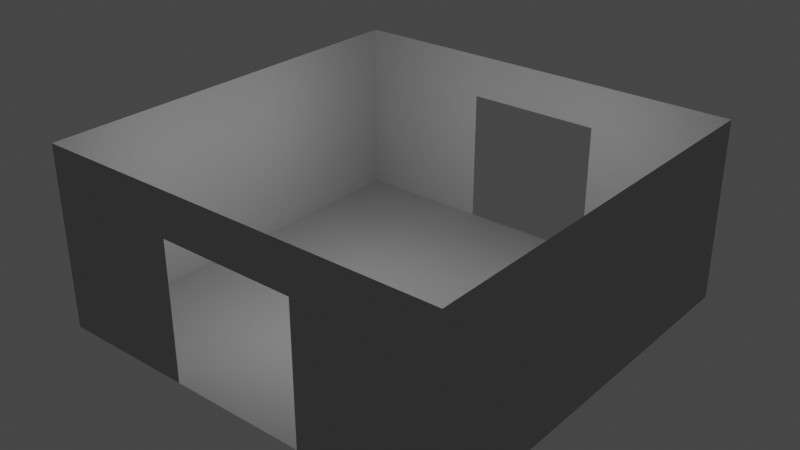 # Source: room.blend  (saved by Blender 3.5.10; exported with 4.5.12 LTS)
import bpy
from mathutils import Matrix  # noqa: F401  (used for matrix-valued properties, if any)

bpy.ops.wm.read_factory_settings(use_empty=True)
scene = bpy.context.scene
scene.name = 'Scene'

# ---- collections
col_collection = bpy.data.collections.new('Collection'); scene.collection.children.link(col_collection)

# ---- materials (node trees are filled in below, after node groups)
mat_walls = bpy.data.materials.new('Walls')
mat_walls.use_transparent_shadow = False
mat_console = bpy.data.materials.new('Console')
mat_console.use_transparent_shadow = False
mat_console_panel = bpy.data.materials.new('Console Panel')
mat_console_panel.use_transparent_shadow = False

# ---- material node trees
mat_walls.use_nodes = True; mat_walls.node_tree.nodes.clear()
_N = mat_walls.node_tree.nodes; _L = mat_walls.node_tree.links
n0 = _N.new('ShaderNodeBsdfPrincipled'); n0.name = 'Principled BSDF'; n0.location = (10, 300)
n0.distribution = 'GGX'
n0.subsurface_method = 'RANDOM_WALK_SKIN'
n0.inputs[0].default_value = (0.477, 0.477, 0.477, 1.0)
n0.inputs[2].default_value = 0.8782
n0.inputs[3].default_value = 1.45
n0.inputs[27].default_value = (0.0, 0.0, 0.0, 1.0)
n0.inputs[28].default_value = 1.0
n1 = _N.new('ShaderNodeOutputMaterial'); n1.name = 'Material Output'; n1.location = (300, 300)
_L.new(n0.outputs[0], n1.inputs[0])
n1.is_active_output = True
mat_console.use_nodes = True; mat_console.node_tree.nodes.clear()
_N = mat_console.node_tree.nodes; _L = mat_console.node_tree.links
n0 = _N.new('ShaderNodeBsdfPrincipled'); n0.name = 'Principled BSDF'; n0.location = (10, 300)
n0.distribution = 'GGX'
n0.subsurface_method = 'RANDOM_WALK_SKIN'
n0.inputs[2].default_value = 0.272
n0.inputs[3].default_value = 1.45
n0.inputs[13].default_value = 0.5052
n0.inputs[27].default_value = (0.0, 0.0, 0.0, 1.0)
n0.inputs[28].default_value = 1.0
n1 = _N.new('ShaderNodeOutputMaterial'); n1.name = 'Material Output'; n1.location = (300, 300)
_L.new(n0.outputs[0], n1.inputs[0])
n1.is_active_output = True
mat_console_panel.use_nodes = True; mat_console_panel.node_tree.nodes.clear()
_N = mat_console_panel.node_tree.nodes; _L = mat_console_panel.node_tree.links
n0 = _N.new('ShaderNodeBsdfPrincipled'); n0.name = 'Principled BSDF'; n0.location = (10, 300)
n0.distribution = 'GGX'
n0.subsurface_method = 'RANDOM_WALK_SKIN'
n0.inputs[0].default_value = (0.349, 0.3437, 0.5596, 1.0)
n0.inputs[2].default_value = 0.2513
n0.inputs[3].default_value = 1.45
n0.inputs[27].default_value = (0.0, 0.0, 0.0, 1.0)
n0.inputs[28].default_value = 1.0
n1 = _N.new('ShaderNodeOutputMaterial'); n1.name = 'Material Output'; n1.location = (300, 300)
_L.new(n0.outputs[0], n1.inputs[0])
n1.is_active_output = True

# ---- world
world_world = bpy.data.worlds.new('World'); scene.world = world_world
world_world.use_nodes = True; world_world.node_tree.nodes.clear()
_N = world_world.node_tree.nodes; _L = world_world.node_tree.links
n0 = _N.new('ShaderNodeOutputWorld'); n0.name = 'World Output'; n0.location = (300, 300)
n1 = _N.new('ShaderNodeBackground'); n1.name = 'Background'; n1.location = (10, 300)
n1.inputs[0].default_value = (0.05088, 0.05088, 0.05088, 1.0)
_L.new(n1.outputs[0], n0.inputs[0])
n0.is_active_output = True
world_world.color = (0.05088, 0.05088, 0.05088)
world_world.use_sun_shadow = False
world_world.sun_shadow_jitter_overblur = 0.0

# ---- lights
light_point_003 = bpy.data.lights.new('Point.003', 'POINT')
light_point_003.transmission_factor = 0.0
light_point_003.use_shadow = False
light_point_003.energy = 50.0
light_point_003.shadow_maximum_resolution = 0.006
light_point_003.use_absolute_resolution = True
light_point_004 = bpy.data.lights.new('Point.004', 'POINT')
light_point_004.transmission_factor = 0.0
light_point_004.use_shadow = False
light_point_004.energy = 40.0
light_point_004.shadow_maximum_resolution = 0.006
light_point_004.use_absolute_resolution = True
light_point_005 = bpy.data.lights.new('Point.005', 'POINT')
light_point_005.transmission_factor = 0.0
light_point_005.use_shadow = False
light_point_005.energy = 45.0
light_point_005.shadow_maximum_resolution = 0.006
light_point_005.use_absolute_resolution = True
light_point_001 = bpy.data.lights.new('Point.001', 'POINT')
light_point_001.transmission_factor = 0.0
light_point_001.use_shadow = False
light_point_001.energy = 45.0
light_point_001.shadow_maximum_resolution = 0.006
light_point_001.use_absolute_resolution = True

# ---- meshes
me_cube = bpy.data.meshes.new('Cube')
me_cube.from_pydata([(4.0, 4.0, 3.481), (4.0, 4.0, -0.01912), (4.0, -4.0, 3.481), (4.0, -4.0, -0.01912), (-4.0, 4.0, 3.481), (-4.0, 4.0, -0.01912), (-4.0, -4.0, 3.481), (-4.0, -4.0, -0.01912), (3.772, 2.022, -0.01912), (3.772, 2.022, 1.309), (3.772, -2.022, -0.01912), (3.772, -2.022, 1.309), (1.772, 2.022, -0.01912), (1.772, 2.022, 0.7337), (1.772, -2.022, -0.01912), (1.772, -2.022, 0.7337), (1.333, -4.0, 3.481), (-1.333, -4.0, 3.481), (-1.333, -4.0, -0.01912), (1.333, -4.0, -0.01912), (-1.333, 4.0, 3.481), (1.333, 4.0, 3.481), (1.333, 4.0, -0.01912), (-1.333, 4.0, -0.01912), (4.0, -4.0, 2.631), (4.0, 4.0, 2.631), (-4.0, 4.0, 2.631), (-4.0, -4.0, 2.631), (-1.333, 4.0, 2.631), (1.333, 4.0, 2.631), (1.333, -4.0, 2.631), (-1.333, -4.0, 2.631)], [], [(22, 19, 3, 1), (31, 27, 6, 17), (25, 24, 2, 0), (29, 25, 0, 21), (27, 26, 4, 6), (8, 9, 11, 10), (10, 11, 15, 14), (14, 15, 13, 12), (12, 13, 9, 8), (10, 14, 12, 8), (15, 11, 9, 13), (26, 28, 20, 4), (28, 29, 21, 20), (24, 30, 16, 2), (30, 31, 17, 16), (5, 7, 18, 23), (23, 18, 19, 22), (3, 19, 30, 24), (5, 23, 28, 26), (7, 5, 26, 27), (22, 1, 25, 29), (1, 3, 24, 25), (18, 7, 27, 31)])
me_cube.polygons.foreach_set('material_index', [0, 0, 0, 0, 0, 1, 1, 1, 1, 1, 2, 0, 0, 0, 0, 0, 0, 0, 0, 0, 0, 0, 0])
_uv = me_cube.uv_layers.new(name='UVMap')
_uv.uv.foreach_set('vector', [0.5417, 0.25, 0.5417, 0.5, 0.625, 0.5, 0.625, 0.25, 0.5844, 0.6667, 0.5844, 0.75, 0.625, 0.75, 0.625, 0.6667, 0.5844, 0.75, 0.5844, 1.0, 0.625, 1.0, 0.625, 0.75, 0.3344, 0.6667, 0.3344, 0.75, 0.375, 0.75, 0.375, 0.6667, 0.8344, 0.5, 0.8344, 0.75, 0.875, 0.75, 0.875, 0.5, 0.375, 0.0, 0.625, 0.0, 0.625, 0.25, 0.375, 0.25, 0.375, 0.25, 0.625, 0.25, 0.625, 0.5, 0.375, 0.5, 0.375, 0.5, 0.625, 0.5, 0.625, 0.75, 0.375, 0.75, 0.375, 0.75, 0.625, 0.75, 0.625, 1.0, 0.375, 1.0, 0.125, 0.5, 0.375, 0.5, 0.375, 0.75, 0.125, 0.75, 0.625, 0.5, 0.875, 0.5, 0.875, 0.75, 0.625, 0.75, 0.3344, 0.5, 0.3344, 0.5833, 0.375, 0.5833, 0.375, 0.5, 0.3344, 0.5833, 0.3344, 0.6667, 0.375, 0.6667, 0.375, 0.5833, 0.5844, 0.5, 0.5844, 0.5833, 0.625, 0.5833, 0.625, 0.5, 0.5844, 0.5833, 0.5844, 0.6667, 0.625, 0.6667, 0.625, 0.5833, 0.375, 0.25, 0.375, 0.5, 0.4583, 0.5, 0.4583, 0.25, 0.4583, 0.25, 0.4583, 0.5, 0.5417, 0.5, 0.5417, 0.25, 0.375, 0.5, 0.375, 0.5833, 0.5844, 0.5833, 0.5844, 0.5, 0.125, 0.5, 0.125, 0.5833, 0.3344, 0.5833, 0.3344, 0.5, 0.625, 0.5, 0.625, 0.75, 0.8344, 0.75, 0.8344, 0.5, 0.125, 0.6667, 0.125, 0.75, 0.3344, 0.75, 0.3344, 0.6667, 0.375, 0.75, 0.375, 1.0, 0.5844, 1.0, 0.5844, 0.75, 0.375, 0.6667, 0.375, 0.75, 0.5844, 0.75, 0.5844, 0.6667])
me_cube.materials.append(mat_walls)
me_cube.materials.append(mat_console)
me_cube.materials.append(mat_console_panel)
me_cube.use_mirror_vertex_groups = False
me_cube.update()

# ---- objects
ob_room = bpy.data.objects.new('Room', me_cube)
ob_room_light_1 = bpy.data.objects.new('Room Light 1', light_point_003)
ob_room_light_2 = bpy.data.objects.new('Room Light 2', light_point_004)
ob_room_light_3 = bpy.data.objects.new('Room Light 3', light_point_005)
ob_empty = bpy.data.objects.new('Empty', None)
ob_room_light_3_001 = bpy.data.objects.new('Room Light 3.001', light_point_001)
ob_empty_001 = bpy.data.objects.new('Empty.001', None)
ob_empty_002 = bpy.data.objects.new('Empty.002', None)
ob_empty_003 = bpy.data.objects.new('Empty.003', None)
ob_empty_004 = bpy.data.objects.new('Empty.004', None)
ob_empty_005 = bpy.data.objects.new('Empty.005', None)
ob_empty_006 = bpy.data.objects.new('Empty.006', None)
ob_empty_007 = bpy.data.objects.new('Empty.007', None)
ob_empty_008 = bpy.data.objects.new('Empty.008', None)
ob_empty_009 = bpy.data.objects.new('Empty.009', None)
ob_empty_010 = bpy.data.objects.new('Empty.010', None)
ob_empty_011 = bpy.data.objects.new('Empty.011', None)
ob_empty_012 = bpy.data.objects.new('Empty.012', None)
ob_empty_013 = bpy.data.objects.new('Empty.013', None)
ob_empty_014 = bpy.data.objects.new('Empty.014', None)
ob_empty_015 = bpy.data.objects.new('Empty.015', None)
ob_empty_016 = bpy.data.objects.new('Empty.016', None)
ob_empty_017 = bpy.data.objects.new('Empty.017', None)
ob_empty_018 = bpy.data.objects.new('Empty.018', None)
ob_empty_019 = bpy.data.objects.new('Empty.019', None)
ob_empty_020 = bpy.data.objects.new('Empty.020', None)
ob_empty_021 = bpy.data.objects.new('Empty.021', None)
ob_empty_022 = bpy.data.objects.new('Empty.022', None)
ob_empty_023 = bpy.data.objects.new('Empty.023', None)
ob_empty_024 = bpy.data.objects.new('Empty.024', None)
ob_empty_025 = bpy.data.objects.new('Empty.025', None)
ob_empty_026 = bpy.data.objects.new('Empty.026', None)
ob_empty_027 = bpy.data.objects.new('Empty.027', None)
ob_empty_028 = bpy.data.objects.new('Empty.028', None)
ob_empty_029 = bpy.data.objects.new('Empty.029', None)
ob_empty_030 = bpy.data.objects.new('Empty.030', None)
ob_empty_031 = bpy.data.objects.new('Empty.031', None)
ob_empty_032 = bpy.data.objects.new('Empty.032', None)
ob_empty_033 = bpy.data.objects.new('Empty.033', None)
ob_empty_034 = bpy.data.objects.new('Empty.034', None)
ob_empty_035 = bpy.data.objects.new('Empty.035', None)
ob_empty_036 = bpy.data.objects.new('Empty.036', None)
ob_empty_037 = bpy.data.objects.new('Empty.037', None)
ob_empty_038 = bpy.data.objects.new('Empty.038', None)
ob_empty_039 = bpy.data.objects.new('Empty.039', None)
ob_empty_040 = bpy.data.objects.new('Empty.040', None)
ob_empty_041 = bpy.data.objects.new('Empty.041', None)
ob_empty_042 = bpy.data.objects.new('Empty.042', None)
ob_empty_043 = bpy.data.objects.new('Empty.043', None)
ob_empty_044 = bpy.data.objects.new('Empty.044', None)
ob_empty_045 = bpy.data.objects.new('Empty.045', None)

# ---- transforms, parenting, visibility, modifiers, constraints
ob_room.location = (0.0, 0.0, 0.0)
ob_room.lock_rotations_4d = False
ob_room.empty_display_type = 'ARROWS'
ob_room.lineart.crease_threshold = 0.0
ob_room_light_1.location = (1.9, 1.2, 3.0)
ob_room_light_2.location = (0.5, -1.8, 2.668)
ob_room_light_3.location = (-1.3, 0.8, 2.736)
ob_empty.location = (0.5, 0.5, 0.0)
ob_empty.empty_display_type = 'SINGLE_ARROW'
ob_room_light_3_001.location = (-1.3, -2.2, 2.736)
ob_empty_001.location = (0.5, -0.5, 0.0)
ob_empty_001.empty_display_type = 'SINGLE_ARROW'
ob_empty_002.location = (-0.5, 0.5, 0.0)
ob_empty_002.empty_display_type = 'SINGLE_ARROW'
ob_empty_003.location = (-0.5, -0.5, 0.0)
ob_empty_003.empty_display_type = 'SINGLE_ARROW'
ob_empty_004.location = (0.5, 2.5, 0.0)
ob_empty_004.empty_display_type = 'SINGLE_ARROW'
ob_empty_005.location = (0.5, 1.5, 0.0)
ob_empty_005.empty_display_type = 'SINGLE_ARROW'
ob_empty_006.location = (-0.5, 2.5, 0.0)
ob_empty_006.empty_display_type = 'SINGLE_ARROW'
ob_empty_007.location = (-0.5, 1.5, 0.0)
ob_empty_007.empty_display_type = 'SINGLE_ARROW'
ob_empty_008.location = (0.5, 4.5, 0.0)
ob_empty_008.empty_display_type = 'SINGLE_ARROW'
ob_empty_009.location = (0.5, 3.5, 0.0)
ob_empty_009.empty_display_type = 'SINGLE_ARROW'
ob_empty_010.location = (-0.5, 4.5, 0.0)
ob_empty_010.empty_display_type = 'SINGLE_ARROW'
ob_empty_011.location = (-0.5, 3.5, 0.0)
ob_empty_011.empty_display_type = 'SINGLE_ARROW'
ob_empty_012.location = (0.5, -1.5, 0.0)
ob_empty_012.empty_display_type = 'SINGLE_ARROW'
ob_empty_013.location = (0.5, -2.5, 0.0)
ob_empty_013.empty_display_type = 'SINGLE_ARROW'
ob_empty_014.location = (-0.5, -1.5, 0.0)
ob_empty_014.empty_display_type = 'SINGLE_ARROW'
ob_empty_015.location = (-0.5, -2.5, 0.0)
ob_empty_015.empty_display_type = 'SINGLE_ARROW'
ob_empty_016.location = (0.5, -3.5, 0.0)
ob_empty_016.empty_display_type = 'SINGLE_ARROW'
ob_empty_017.location = (0.5, -4.5, 0.0)
ob_empty_017.empty_display_type = 'SINGLE_ARROW'
ob_empty_018.location = (-0.5, -3.5, 0.0)
ob_empty_018.empty_display_type = 'SINGLE_ARROW'
ob_empty_019.location = (-0.5, -4.5, 0.0)
ob_empty_019.empty_display_type = 'SINGLE_ARROW'
ob_empty_020.location = (2.5, -1.5, 0.0)
ob_empty_020.empty_display_type = 'SINGLE_ARROW'
ob_empty_021.location = (2.5, -2.5, 0.0)
ob_empty_021.empty_display_type = 'SINGLE_ARROW'
ob_empty_022.location = (1.5, -1.5, 0.0)
ob_empty_022.empty_display_type = 'SINGLE_ARROW'
ob_empty_023.location = (1.5, -2.5, 0.0)
ob_empty_023.empty_display_type = 'SINGLE_ARROW'
ob_empty_024.location = (2.5, 0.5, 0.0)
ob_empty_024.empty_display_type = 'SINGLE_ARROW'
ob_empty_025.location = (2.5, -0.5, 0.0)
ob_empty_025.empty_display_type = 'SINGLE_ARROW'
ob_empty_026.location = (1.5, 0.5, 0.0)
ob_empty_026.empty_display_type = 'SINGLE_ARROW'
ob_empty_027.location = (1.5, -0.5, 0.0)
ob_empty_027.empty_display_type = 'SINGLE_ARROW'
ob_empty_028.location = (2.5, 2.5, 0.0)
ob_empty_028.empty_display_type = 'SINGLE_ARROW'
ob_empty_029.location = (2.5, 1.5, 0.0)
ob_empty_029.empty_display_type = 'SINGLE_ARROW'
ob_empty_030.location = (1.5, 2.5, 0.0)
ob_empty_030.empty_display_type = 'SINGLE_ARROW'
ob_empty_031.location = (1.5, 1.5, 0.0)
ob_empty_031.empty_display_type = 'SINGLE_ARROW'
ob_empty_032.location = (-1.5, 2.5, 0.0)
ob_empty_032.empty_display_type = 'SINGLE_ARROW'
ob_empty_033.location = (-1.5, 1.5, 0.0)
ob_empty_033.empty_display_type = 'SINGLE_ARROW'
ob_empty_034.location = (-2.5, 2.5, 0.0)
ob_empty_034.empty_display_type = 'SINGLE_ARROW'
ob_empty_035.location = (-2.5, 1.5, 0.0)
ob_empty_035.empty_display_type = 'SINGLE_ARROW'
ob_empty_036.location = (-1.5, 0.5, 0.0)
ob_empty_036.empty_display_type = 'SINGLE_ARROW'
ob_empty_037.location = (-1.5, -0.5, 0.0)
ob_empty_037.empty_display_type = 'SINGLE_ARROW'
ob_empty_038.location = (-2.5, 0.5, 0.0)
ob_empty_038.empty_display_type = 'SINGLE_ARROW'
ob_empty_039.location = (-2.5, -0.5, 0.0)
ob_empty_039.empty_display_type = 'SINGLE_ARROW'
ob_empty_040.location = (-1.5, -1.5, 0.0)
ob_empty_040.empty_display_type = 'SINGLE_ARROW'
ob_empty_041.location = (-1.5, -2.5, 0.0)
ob_empty_041.empty_display_type = 'SINGLE_ARROW'
ob_empty_042.location = (-2.5, -1.5, 0.0)
ob_empty_042.empty_display_type = 'SINGLE_ARROW'
ob_empty_043.location = (-2.5, -2.5, 0.0)
ob_empty_043.empty_display_type = 'SINGLE_ARROW'
ob_empty_044.location = (-3.5, 3.5, 0.0)
ob_empty_044.empty_display_type = 'SINGLE_ARROW'
ob_empty_045.location = (-3.5, -3.5, 0.0)
ob_empty_045.empty_display_type = 'SINGLE_ARROW'

# ---- collection membership
col_collection.objects.link(ob_room)
col_collection.objects.link(ob_room_light_1)
col_collection.objects.link(ob_room_light_2)
col_collection.objects.link(ob_room_light_3)
col_collection.objects.link(ob_empty)
col_collection.objects.link(ob_room_light_3_001)
col_collection.objects.link(ob_empty_001)
col_collection.objects.link(ob_empty_002)
col_collection.objects.link(ob_empty_003)
col_collection.objects.link(ob_empty_004)
col_collection.objects.link(ob_empty_005)
col_collection.objects.link(ob_empty_006)
col_collection.objects.link(ob_empty_007)
col_collection.objects.link(ob_empty_008)
col_collection.objects.link(ob_empty_009)
col_collection.objects.link(ob_empty_010)
col_collection.objects.link(ob_empty_011)
col_collection.objects.link(ob_empty_012)
col_collection.objects.link(ob_empty_013)
col_collection.objects.link(ob_empty_014)
col_collection.objects.link(ob_empty_015)
col_collection.objects.link(ob_empty_016)
col_collection.objects.link(ob_empty_017)
col_collection.objects.link(ob_empty_018)
col_collection.objects.link(ob_empty_019)
col_collection.objects.link(ob_empty_020)
col_collection.objects.link(ob_empty_021)
col_collection.objects.link(ob_empty_022)
col_collection.objects.link(ob_empty_023)
col_collection.objects.link(ob_empty_024)
col_collection.objects.link(ob_empty_025)
col_collection.objects.link(ob_empty_026)
col_collection.objects.link(ob_empty_027)
col_collection.objects.link(ob_empty_028)
col_collection.objects.link(ob_empty_029)
col_collection.objects.link(ob_empty_030)
col_collection.objects.link(ob_empty_031)
col_collection.objects.link(ob_empty_032)
col_collection.objects.link(ob_empty_033)
col_collection.objects.link(ob_empty_034)
col_collection.objects.link(ob_empty_035)
col_collection.objects.link(ob_empty_036)
col_collection.objects.link(ob_empty_037)
col_collection.objects.link(ob_empty_038)
col_collection.objects.link(ob_empty_039)
col_collection.objects.link(ob_empty_040)
col_collection.objects.link(ob_empty_041)
col_collection.objects.link(ob_empty_042)
col_collection.objects.link(ob_empty_043)
col_collection.objects.link(ob_empty_044)
col_collection.objects.link(ob_empty_045)

# ---- scene / render settings (as saved in the file)
scene.frame_start = 1; scene.frame_end = 250; scene.frame_set(1)
scene.render.engine = 'BLENDER_EEVEE_NEXT'
scene.cycles.sampling_pattern = 'TABULATED_SOBOL'
scene.view_settings.view_transform = 'Filmic'
bpy.context.view_layer.update()

# ---- added for rendering (the .blend has no active camera): camera
cam_auto = bpy.data.cameras.new('AutoCamera')
cam_auto.lens = 50.0
cam_auto.sensor_width = 36.0
cam_auto.clip_end = 1000.0
ob_auto_camera = bpy.data.objects.new('AutoCamera', cam_auto)
scene.collection.objects.link(ob_auto_camera)
ob_auto_camera.location = (10.9572, -13.1486, 10.4966)
ob_auto_camera.rotation_euler = (1.09748, -7.21219e-08, 0.694738)
scene.camera = ob_auto_camera
bpy.context.view_layer.update()
